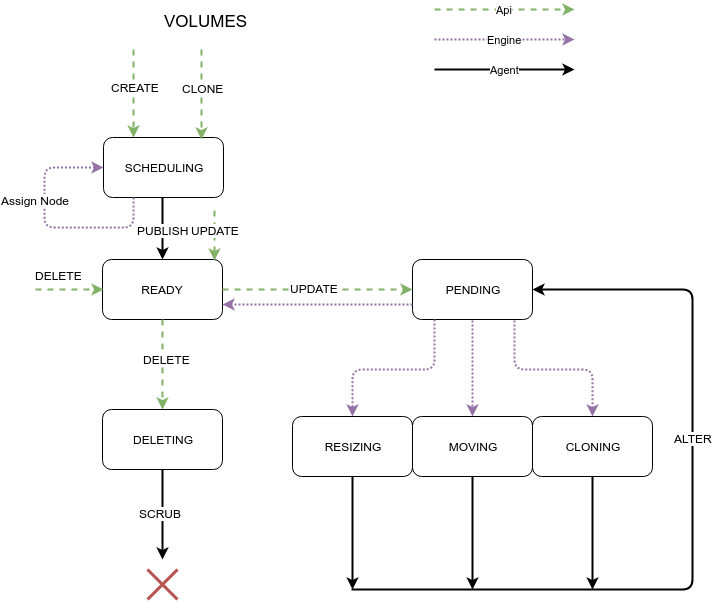

The diagram above was exported from draw.io. Its source (the exported page's mxGraphModel, read from the mxfile embedded in the PNG):
<mxGraphModel dx="1434" dy="795" grid="1" gridSize="10" guides="1" tooltips="1" connect="1" arrows="1" fold="1" page="1" pageScale="1" pageWidth="826" pageHeight="1169" background="#ffffff" math="0" shadow="0">
  <root>
    <mxCell id="0" />
    <mxCell id="1" parent="0" />
    <mxCell id="6796b4c774c44d1e-3" value="SCHEDULING" style="rounded=1;whiteSpace=wrap;html=1;" vertex="1" parent="1">
      <mxGeometry x="153" y="158" width="120" height="60" as="geometry" />
    </mxCell>
    <mxCell id="6796b4c774c44d1e-4" value="READY" style="rounded=1;whiteSpace=wrap;html=1;" vertex="1" parent="1">
      <mxGeometry x="152" y="280" width="120" height="60" as="geometry" />
    </mxCell>
    <mxCell id="6796b4c774c44d1e-12" style="edgeStyle=orthogonalEdgeStyle;rounded=0;html=1;jettySize=auto;orthogonalLoop=1;strokeWidth=2;plain-green;entryX=0.25;entryY=0;dashed=1;" edge="1" parent="1" target="6796b4c774c44d1e-3">
      <mxGeometry relative="1" as="geometry">
        <mxPoint x="183" y="70" as="sourcePoint" />
        <mxPoint x="213" y="158" as="targetPoint" />
        <Array as="points">
          <mxPoint x="183" y="70" />
        </Array>
      </mxGeometry>
    </mxCell>
    <mxCell id="6796b4c774c44d1e-13" value="CREATE" style="text;html=1;resizable=0;points=[];align=center;verticalAlign=middle;labelBackgroundColor=#ffffff;" vertex="1" connectable="0" parent="6796b4c774c44d1e-12">
      <mxGeometry x="-0.15" y="1" relative="1" as="geometry">
        <mxPoint as="offset" />
      </mxGeometry>
    </mxCell>
    <mxCell id="6796b4c774c44d1e-18" style="edgeStyle=orthogonalEdgeStyle;rounded=0;html=1;jettySize=auto;orthogonalLoop=1;strokeColor=#000000;strokeWidth=2;" edge="1" parent="1" target="6796b4c774c44d1e-4">
      <mxGeometry relative="1" as="geometry">
        <mxPoint x="213" y="270" as="targetPoint" />
        <mxPoint x="212" y="218" as="sourcePoint" />
        <Array as="points" />
      </mxGeometry>
    </mxCell>
    <mxCell id="6796b4c774c44d1e-19" value="PUBLISH" style="text;html=1;resizable=0;points=[];align=center;verticalAlign=middle;labelBackgroundColor=#ffffff;" vertex="1" connectable="0" parent="6796b4c774c44d1e-18">
      <mxGeometry x="-0.2131" y="3" relative="1" as="geometry">
        <mxPoint x="-3" y="8" as="offset" />
      </mxGeometry>
    </mxCell>
    <mxCell id="6796b4c774c44d1e-45" value="VOLUMES" style="text;html=1;resizable=0;points=[];autosize=1;align=left;verticalAlign=top;spacingTop=-4;fontSize=17;" vertex="1" parent="1">
      <mxGeometry x="212" y="30" width="70" height="20" as="geometry" />
    </mxCell>
    <mxCell id="6f5a73d7533a27c5-1" value="PENDING" style="rounded=1;whiteSpace=wrap;html=1;fontSize=12;" vertex="1" parent="1">
      <mxGeometry x="462" y="280" width="120" height="60" as="geometry" />
    </mxCell>
    <mxCell id="6f5a73d7533a27c5-2" style="edgeStyle=none;rounded=1;html=1;exitX=1;exitY=0.5;jettySize=auto;orthogonalLoop=1;strokeWidth=2;fontSize=12;plain-green;dashed=1;" edge="1" parent="1" source="6796b4c774c44d1e-4" target="6f5a73d7533a27c5-1">
      <mxGeometry relative="1" as="geometry" />
    </mxCell>
    <mxCell id="3b684145fd0ce096-23" value="UPDATE" style="text;html=1;resizable=0;points=[];align=center;verticalAlign=middle;labelBackgroundColor=#ffffff;fontSize=12;" vertex="1" connectable="0" parent="6f5a73d7533a27c5-2">
      <mxGeometry x="-0.0421" y="2" relative="1" as="geometry">
        <mxPoint as="offset" />
      </mxGeometry>
    </mxCell>
    <mxCell id="6f5a73d7533a27c5-3" value="RESIZING" style="rounded=1;whiteSpace=wrap;html=1;fontSize=12;" vertex="1" parent="1">
      <mxGeometry x="342" y="437" width="120" height="60" as="geometry" />
    </mxCell>
    <mxCell id="6f5a73d7533a27c5-5" style="edgeStyle=none;rounded=1;html=1;jettySize=auto;orthogonalLoop=1;strokeWidth=2;fontSize=12;entryX=0.5;entryY=0;plain-purple;dashed=1;dashPattern=1 1;" edge="1" parent="1" target="6f5a73d7533a27c5-3">
      <mxGeometry relative="1" as="geometry">
        <mxPoint x="402" y="390" as="targetPoint" />
        <Array as="points">
          <mxPoint x="484" y="390" />
          <mxPoint x="402" y="390" />
        </Array>
        <mxPoint x="484" y="340" as="sourcePoint" />
      </mxGeometry>
    </mxCell>
    <mxCell id="6f5a73d7533a27c5-6" value="MOVING" style="rounded=1;whiteSpace=wrap;html=1;fontSize=12;" vertex="1" parent="1">
      <mxGeometry x="462" y="437" width="120" height="60" as="geometry" />
    </mxCell>
    <mxCell id="6f5a73d7533a27c5-7" value="CLONING" style="rounded=1;whiteSpace=wrap;html=1;fontSize=12;" vertex="1" parent="1">
      <mxGeometry x="582" y="437" width="120" height="60" as="geometry" />
    </mxCell>
    <mxCell id="6f5a73d7533a27c5-8" style="edgeStyle=none;rounded=1;html=1;entryX=0.5;entryY=0;jettySize=auto;orthogonalLoop=1;strokeWidth=2;fontSize=12;plain-purple;dashed=1;dashPattern=1 1;" edge="1" parent="1" target="6f5a73d7533a27c5-6">
      <mxGeometry relative="1" as="geometry">
        <mxPoint x="522" y="341" as="sourcePoint" />
        <Array as="points" />
      </mxGeometry>
    </mxCell>
    <mxCell id="6f5a73d7533a27c5-9" style="edgeStyle=none;rounded=1;html=1;entryX=0.5;entryY=0;jettySize=auto;orthogonalLoop=1;strokeWidth=2;fontSize=12;plain-purple;dashed=1;dashPattern=1 1;" edge="1" parent="1" target="6f5a73d7533a27c5-7">
      <mxGeometry relative="1" as="geometry">
        <Array as="points">
          <mxPoint x="564" y="390" />
          <mxPoint x="642" y="390" />
        </Array>
        <mxPoint x="564" y="341" as="sourcePoint" />
      </mxGeometry>
    </mxCell>
    <mxCell id="6f5a73d7533a27c5-10" style="edgeStyle=none;rounded=1;html=1;exitX=0.5;exitY=1;jettySize=auto;orthogonalLoop=1;strokeColor=#000000;strokeWidth=2;fontSize=12;" edge="1" parent="1" source="6f5a73d7533a27c5-3">
      <mxGeometry relative="1" as="geometry">
        <mxPoint x="402" y="610" as="targetPoint" />
      </mxGeometry>
    </mxCell>
    <mxCell id="6f5a73d7533a27c5-11" style="edgeStyle=none;rounded=1;html=1;exitX=0.5;exitY=1;jettySize=auto;orthogonalLoop=1;strokeColor=#000000;strokeWidth=2;fontSize=12;" edge="1" parent="1" source="6f5a73d7533a27c5-6">
      <mxGeometry relative="1" as="geometry">
        <mxPoint x="522" y="610" as="targetPoint" />
      </mxGeometry>
    </mxCell>
    <mxCell id="6f5a73d7533a27c5-12" style="edgeStyle=none;rounded=1;html=1;exitX=0.5;exitY=1;jettySize=auto;orthogonalLoop=1;strokeColor=#000000;strokeWidth=2;fontSize=12;" edge="1" parent="1" source="6f5a73d7533a27c5-7">
      <mxGeometry relative="1" as="geometry">
        <mxPoint x="642" y="610" as="targetPoint" />
      </mxGeometry>
    </mxCell>
    <mxCell id="6f5a73d7533a27c5-17" style="edgeStyle=none;rounded=1;html=1;entryX=1;entryY=0.5;jettySize=auto;orthogonalLoop=1;strokeColor=#000000;strokeWidth=2;fontSize=12;" edge="1" parent="1" target="6f5a73d7533a27c5-1">
      <mxGeometry relative="1" as="geometry">
        <mxPoint x="401" y="610" as="sourcePoint" />
        <Array as="points">
          <mxPoint x="742" y="610" />
          <mxPoint x="742" y="310" />
        </Array>
      </mxGeometry>
    </mxCell>
    <mxCell id="6f5a73d7533a27c5-19" value="ALTER" style="text;html=1;resizable=0;points=[];align=center;verticalAlign=middle;labelBackgroundColor=#ffffff;fontSize=12;" vertex="1" connectable="0" parent="6f5a73d7533a27c5-17">
      <mxGeometry x="0.4988" y="-2" relative="1" as="geometry">
        <mxPoint x="-2" y="107" as="offset" />
      </mxGeometry>
    </mxCell>
    <mxCell id="6f5a73d7533a27c5-20" value="Engine" style="edgeStyle=orthogonalEdgeStyle;rounded=0;html=1;jettySize=auto;orthogonalLoop=1;strokeWidth=2;plain-purple;dashed=1;dashPattern=1 1;" edge="1" parent="1">
      <mxGeometry x="624" y="138" as="geometry">
        <mxPoint x="484" y="60" as="sourcePoint" />
        <mxPoint x="624" y="60" as="targetPoint" />
      </mxGeometry>
    </mxCell>
    <mxCell id="6f5a73d7533a27c5-21" value="Agent" style="edgeStyle=orthogonalEdgeStyle;rounded=0;html=1;jettySize=auto;orthogonalLoop=1;strokeWidth=2;plain-purple;strokeColor=#000000;" edge="1" parent="1">
      <mxGeometry x="624" y="168" as="geometry">
        <mxPoint x="484" y="90" as="sourcePoint" />
        <mxPoint x="624" y="90" as="targetPoint" />
      </mxGeometry>
    </mxCell>
    <mxCell id="6f5a73d7533a27c5-22" value="Api" style="edgeStyle=orthogonalEdgeStyle;rounded=0;html=1;jettySize=auto;orthogonalLoop=1;strokeWidth=2;plain-green;dashed=1;" edge="1" parent="1">
      <mxGeometry x="624" y="108" as="geometry">
        <mxPoint x="484" y="30" as="sourcePoint" />
        <mxPoint x="624" y="30" as="targetPoint" />
      </mxGeometry>
    </mxCell>
    <mxCell id="6f5a73d7533a27c5-26" style="edgeStyle=none;rounded=1;html=1;exitX=0.933;exitY=0;jettySize=auto;orthogonalLoop=1;strokeWidth=2;fontSize=12;flipV=1;plain-green;exitPerimeter=0;dashed=1;" edge="1" parent="1" source="6796b4c774c44d1e-4">
      <mxGeometry relative="1" as="geometry">
        <mxPoint x="264" y="230" as="targetPoint" />
        <Array as="points">
          <mxPoint x="264" y="260" />
        </Array>
      </mxGeometry>
    </mxCell>
    <mxCell id="6f5a73d7533a27c5-27" value="UPDATE" style="text;html=1;resizable=0;points=[];align=center;verticalAlign=middle;labelBackgroundColor=#ffffff;fontSize=12;" vertex="1" connectable="0" parent="6f5a73d7533a27c5-26">
      <mxGeometry x="0.3878" y="-3" relative="1" as="geometry">
        <mxPoint x="-3" y="5" as="offset" />
      </mxGeometry>
    </mxCell>
    <mxCell id="3b684145fd0ce096-9" style="edgeStyle=orthogonalEdgeStyle;rounded=1;html=1;exitX=0.25;exitY=1;startArrow=none;startFill=0;endArrow=classic;endFill=1;jettySize=auto;orthogonalLoop=1;strokeWidth=2;fontSize=12;entryX=0;entryY=0.5;plain-purple;dashed=1;dashPattern=1 1;" edge="1" parent="1" source="6796b4c774c44d1e-3" target="6796b4c774c44d1e-3">
      <mxGeometry relative="1" as="geometry">
        <mxPoint x="184" y="200" as="targetPoint" />
        <Array as="points">
          <mxPoint x="183" y="248" />
          <mxPoint x="94" y="248" />
          <mxPoint x="94" y="188" />
        </Array>
      </mxGeometry>
    </mxCell>
    <mxCell id="3b684145fd0ce096-10" value="Assign Node" style="text;html=1;resizable=0;points=[];align=center;verticalAlign=middle;labelBackgroundColor=#ffffff;fontSize=12;" vertex="1" connectable="0" parent="3b684145fd0ce096-9">
      <mxGeometry x="0.1061" y="-1" relative="1" as="geometry">
        <mxPoint x="-11" y="-15" as="offset" />
      </mxGeometry>
    </mxCell>
    <mxCell id="3b684145fd0ce096-11" style="edgeStyle=orthogonalEdgeStyle;rounded=0;html=1;jettySize=auto;orthogonalLoop=1;strokeWidth=2;plain-green;entryX=0.817;entryY=0.033;entryPerimeter=0;dashed=1;" edge="1" parent="1" target="6796b4c774c44d1e-3">
      <mxGeometry x="223" y="80" as="geometry">
        <mxPoint x="251" y="70" as="sourcePoint" />
        <mxPoint x="223" y="168" as="targetPoint" />
        <Array as="points">
          <mxPoint x="251" y="100" />
          <mxPoint x="251" y="100" />
        </Array>
      </mxGeometry>
    </mxCell>
    <mxCell id="3b684145fd0ce096-12" value="CLONE" style="text;html=1;resizable=0;points=[];align=center;verticalAlign=middle;labelBackgroundColor=#ffffff;" vertex="1" connectable="0" parent="3b684145fd0ce096-11">
      <mxGeometry x="-0.15" y="1" relative="1" as="geometry">
        <mxPoint as="offset" />
      </mxGeometry>
    </mxCell>
    <mxCell id="3b684145fd0ce096-13" style="edgeStyle=orthogonalEdgeStyle;rounded=1;html=1;exitX=0;exitY=0.75;entryX=1;entryY=0.75;startArrow=none;startFill=0;endArrow=classic;endFill=1;jettySize=auto;orthogonalLoop=1;strokeWidth=2;fontSize=12;plain-purple;dashed=1;dashPattern=1 1;" edge="1" parent="1" source="6f5a73d7533a27c5-1" target="6796b4c774c44d1e-4">
      <mxGeometry relative="1" as="geometry" />
    </mxCell>
    <mxCell id="3b684145fd0ce096-14" style="edgeStyle=orthogonalEdgeStyle;rounded=1;html=1;exitX=0;exitY=0.5;startArrow=none;startFill=0;endArrow=classic;endFill=1;jettySize=auto;orthogonalLoop=1;strokeWidth=2;fontSize=12;flipH=1;plain-green;dashed=1;" edge="1" parent="1" source="6796b4c774c44d1e-4">
      <mxGeometry relative="1" as="geometry">
        <mxPoint x="84" y="310" as="targetPoint" />
        <Array as="points">
          <mxPoint x="84" y="310" />
        </Array>
      </mxGeometry>
    </mxCell>
    <mxCell id="3b684145fd0ce096-15" value="DELETE" style="text;html=1;resizable=0;points=[];align=center;verticalAlign=middle;labelBackgroundColor=#ffffff;fontSize=12;" vertex="1" connectable="0" parent="3b684145fd0ce096-14">
      <mxGeometry x="-0.3148" relative="1" as="geometry">
        <mxPoint x="-21" y="-15" as="offset" />
      </mxGeometry>
    </mxCell>
    <mxCell id="3b684145fd0ce096-17" style="edgeStyle=orthogonalEdgeStyle;rounded=1;html=1;exitX=0.5;exitY=1;startArrow=none;startFill=0;endArrow=classic;endFill=1;jettySize=auto;orthogonalLoop=1;strokeWidth=2;fontSize=12;plain-green;dashed=1;" edge="1" parent="1" source="6796b4c774c44d1e-4">
      <mxGeometry relative="1" as="geometry">
        <mxPoint x="212" y="430" as="targetPoint" />
      </mxGeometry>
    </mxCell>
    <mxCell id="3b684145fd0ce096-18" value="DELETE" style="text;html=1;resizable=0;points=[];align=center;verticalAlign=middle;labelBackgroundColor=#ffffff;fontSize=12;" vertex="1" connectable="0" parent="3b684145fd0ce096-17">
      <mxGeometry x="-0.1333" y="4" relative="1" as="geometry">
        <mxPoint as="offset" />
      </mxGeometry>
    </mxCell>
    <mxCell id="3b684145fd0ce096-19" value="DELETING" style="rounded=1;whiteSpace=wrap;html=1;" vertex="1" parent="1">
      <mxGeometry x="152" y="430" width="120" height="60" as="geometry" />
    </mxCell>
    <mxCell id="3b684145fd0ce096-20" style="edgeStyle=orthogonalEdgeStyle;rounded=1;html=1;exitX=0.5;exitY=1;startArrow=none;startFill=0;endArrow=classic;endFill=1;jettySize=auto;orthogonalLoop=1;strokeColor=#000000;strokeWidth=2;fontSize=12;" edge="1" parent="1" source="3b684145fd0ce096-19">
      <mxGeometry relative="1" as="geometry">
        <mxPoint x="212" y="580" as="targetPoint" />
        <Array as="points">
          <mxPoint x="212" y="530" />
          <mxPoint x="212" y="530" />
        </Array>
      </mxGeometry>
    </mxCell>
    <mxCell id="3b684145fd0ce096-21" value="SCRUB" style="text;html=1;resizable=0;points=[];align=center;verticalAlign=middle;labelBackgroundColor=#ffffff;fontSize=12;" vertex="1" connectable="0" parent="3b684145fd0ce096-20">
      <mxGeometry x="-0.0444" y="-3" relative="1" as="geometry">
        <mxPoint as="offset" />
      </mxGeometry>
    </mxCell>
    <mxCell id="3b684145fd0ce096-22" value="" style="shape=umlDestroy;whiteSpace=wrap;html=1;strokeWidth=3;fontSize=12;plain-red" vertex="1" parent="1">
      <mxGeometry x="197" y="590" width="30" height="30" as="geometry" />
    </mxCell>
  </root>
</mxGraphModel>